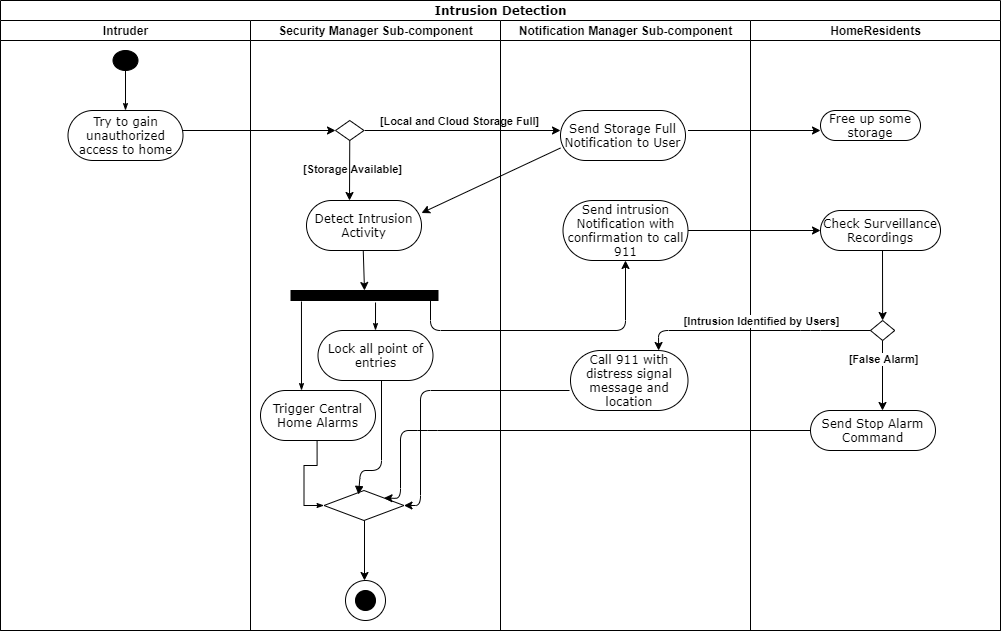

The diagram above was exported from draw.io. Its source (the exported page's mxGraphModel, read from the mxfile embedded in the PNG):
<mxGraphModel dx="1718" dy="401" grid="1" gridSize="10" guides="1" tooltips="1" connect="1" arrows="1" fold="1" page="1" pageScale="1" pageWidth="850" pageHeight="1100" background="#ffffff" math="0" shadow="0">
  <root>
    <mxCell id="0" />
    <mxCell id="1" parent="0" />
    <mxCell id="htSZmQA0AxmHr18CcMxh-1" value="HomeResidents" style="swimlane;html=1;startSize=20;" parent="1" vertex="1">
      <mxGeometry x="590" y="40" width="250" height="610" as="geometry" />
    </mxCell>
    <mxCell id="htSZmQA0AxmHr18CcMxh-3" value="Free up some storage" style="rounded=1;whiteSpace=wrap;html=1;shadow=0;comic=0;labelBackgroundColor=none;strokeWidth=1;fontFamily=Verdana;fontSize=12;align=center;arcSize=50;" parent="htSZmQA0AxmHr18CcMxh-1" vertex="1">
      <mxGeometry x="70" y="90" width="100" height="30" as="geometry" />
    </mxCell>
    <mxCell id="htSZmQA0AxmHr18CcMxh-51" value="Check&amp;nbsp;Surveillance Recordings" style="rounded=1;whiteSpace=wrap;html=1;shadow=0;comic=0;labelBackgroundColor=none;strokeWidth=1;fontFamily=Verdana;fontSize=12;align=center;arcSize=50;" parent="htSZmQA0AxmHr18CcMxh-1" vertex="1">
      <mxGeometry x="70" y="190" width="120" height="40" as="geometry" />
    </mxCell>
    <mxCell id="htSZmQA0AxmHr18CcMxh-52" value="" style="rhombus;whiteSpace=wrap;html=1;" parent="htSZmQA0AxmHr18CcMxh-1" vertex="1">
      <mxGeometry x="120" y="300" width="24.25" height="20" as="geometry" />
    </mxCell>
    <mxCell id="htSZmQA0AxmHr18CcMxh-54" value="" style="endArrow=classic;html=1;" parent="htSZmQA0AxmHr18CcMxh-1" target="htSZmQA0AxmHr18CcMxh-52" edge="1">
      <mxGeometry width="50" height="50" relative="1" as="geometry">
        <mxPoint x="132" y="230" as="sourcePoint" />
        <mxPoint x="720" y="370" as="targetPoint" />
      </mxGeometry>
    </mxCell>
    <mxCell id="htSZmQA0AxmHr18CcMxh-64" value="" style="endArrow=classic;html=1;" parent="htSZmQA0AxmHr18CcMxh-1" edge="1">
      <mxGeometry width="50" height="50" relative="1" as="geometry">
        <mxPoint x="132" y="320" as="sourcePoint" />
        <mxPoint x="132" y="390" as="targetPoint" />
      </mxGeometry>
    </mxCell>
    <mxCell id="htSZmQA0AxmHr18CcMxh-69" value="&lt;b&gt;[False Alarm]&lt;/b&gt;" style="edgeLabel;html=1;align=center;verticalAlign=middle;resizable=0;points=[];" parent="htSZmQA0AxmHr18CcMxh-64" vertex="1" connectable="0">
      <mxGeometry x="-0.4857" relative="1" as="geometry">
        <mxPoint as="offset" />
      </mxGeometry>
    </mxCell>
    <mxCell id="htSZmQA0AxmHr18CcMxh-65" value="Send Stop Alarm Command" style="rounded=1;whiteSpace=wrap;html=1;shadow=0;comic=0;labelBackgroundColor=none;strokeWidth=1;fontFamily=Verdana;fontSize=12;align=center;arcSize=50;" parent="htSZmQA0AxmHr18CcMxh-1" vertex="1">
      <mxGeometry x="60" y="390" width="125" height="40" as="geometry" />
    </mxCell>
    <mxCell id="1c1d494c118603dd-1" value="Intrusion Detection" style="swimlane;html=1;childLayout=stackLayout;startSize=20;rounded=0;shadow=0;comic=0;labelBackgroundColor=none;strokeWidth=1;fontFamily=Verdana;fontSize=12;align=center;" parent="1" vertex="1">
      <mxGeometry x="-160" y="20" width="1000" height="630" as="geometry" />
    </mxCell>
    <mxCell id="1c1d494c118603dd-2" value="Intruder" style="swimlane;html=1;startSize=20;" parent="1c1d494c118603dd-1" vertex="1">
      <mxGeometry y="20" width="250" height="610" as="geometry" />
    </mxCell>
    <mxCell id="60571a20871a0731-8" value="Try to gain unauthorized access to home" style="rounded=1;whiteSpace=wrap;html=1;shadow=0;comic=0;labelBackgroundColor=none;strokeWidth=1;fontFamily=Verdana;fontSize=12;align=center;arcSize=50;" parent="1c1d494c118603dd-2" vertex="1">
      <mxGeometry x="67.5" y="90" width="115" height="50" as="geometry" />
    </mxCell>
    <mxCell id="60571a20871a0731-4" value="" style="ellipse;whiteSpace=wrap;html=1;rounded=0;shadow=0;comic=0;labelBackgroundColor=none;strokeWidth=1;fillColor=#000000;fontFamily=Verdana;fontSize=12;align=center;" parent="1c1d494c118603dd-2" vertex="1">
      <mxGeometry x="112.5" y="30" width="25" height="20" as="geometry" />
    </mxCell>
    <mxCell id="1c1d494c118603dd-27" style="edgeStyle=orthogonalEdgeStyle;rounded=0;html=1;labelBackgroundColor=none;startArrow=none;startFill=0;startSize=5;endArrow=classicThin;endFill=1;endSize=5;jettySize=auto;orthogonalLoop=1;strokeWidth=1;fontFamily=Verdana;fontSize=12" parent="1c1d494c118603dd-2" source="60571a20871a0731-4" target="60571a20871a0731-8" edge="1">
      <mxGeometry relative="1" as="geometry" />
    </mxCell>
    <mxCell id="htSZmQA0AxmHr18CcMxh-34" value="" style="endArrow=classic;html=1;entryX=0;entryY=0.5;entryDx=0;entryDy=0;" parent="1c1d494c118603dd-2" target="htSZmQA0AxmHr18CcMxh-31" edge="1">
      <mxGeometry width="50" height="50" relative="1" as="geometry">
        <mxPoint x="182.5" y="110" as="sourcePoint" />
        <mxPoint x="232.5" y="60" as="targetPoint" />
      </mxGeometry>
    </mxCell>
    <mxCell id="1c1d494c118603dd-3" value="Security Manager Sub-component" style="swimlane;html=1;startSize=20;" parent="1c1d494c118603dd-1" vertex="1">
      <mxGeometry x="250" y="20" width="250" height="610" as="geometry" />
    </mxCell>
    <mxCell id="t3qRroJMPlwCFSWqbdVb-3" value="" style="ellipse;whiteSpace=wrap;html=1;aspect=fixed;" vertex="1" parent="1c1d494c118603dd-3">
      <mxGeometry x="95" y="560" width="40" height="40" as="geometry" />
    </mxCell>
    <mxCell id="t3qRroJMPlwCFSWqbdVb-2" value="" style="ellipse;whiteSpace=wrap;html=1;aspect=fixed;fillColor=#000000;" vertex="1" parent="1c1d494c118603dd-3">
      <mxGeometry x="105" y="570" width="20" height="20" as="geometry" />
    </mxCell>
    <mxCell id="1c1d494c118603dd-40" style="edgeStyle=none;rounded=0;html=1;labelBackgroundColor=none;startArrow=none;startFill=0;startSize=5;endArrow=classicThin;endFill=1;endSize=5;jettySize=auto;orthogonalLoop=1;strokeWidth=1;fontFamily=Verdana;fontSize=12" parent="1c1d494c118603dd-3" edge="1">
      <mxGeometry relative="1" as="geometry">
        <mxPoint x="125.5" y="480" as="sourcePoint" />
      </mxGeometry>
    </mxCell>
    <mxCell id="htSZmQA0AxmHr18CcMxh-41" value="" style="endArrow=classic;html=1;exitX=0.5;exitY=1;exitDx=0;exitDy=0;entryX=0.5;entryY=0;entryDx=0;entryDy=0;" parent="1c1d494c118603dd-3" target="60571a20871a0731-3" edge="1">
      <mxGeometry width="50" height="50" relative="1" as="geometry">
        <mxPoint x="112.75" y="230" as="sourcePoint" />
        <mxPoint x="112.5" y="290" as="targetPoint" />
      </mxGeometry>
    </mxCell>
    <mxCell id="htSZmQA0AxmHr18CcMxh-59" style="edgeStyle=orthogonalEdgeStyle;rounded=0;html=1;labelBackgroundColor=none;startArrow=none;startFill=0;startSize=5;endArrow=classicThin;endFill=1;endSize=5;jettySize=auto;orthogonalLoop=1;strokeWidth=1;fontFamily=Verdana;fontSize=12;exitX=0.492;exitY=1;exitDx=0;exitDy=0;exitPerimeter=0;entryX=0;entryY=0.5;entryDx=0;entryDy=0;" parent="1c1d494c118603dd-3" source="htSZmQA0AxmHr18CcMxh-43" edge="1" target="t3qRroJMPlwCFSWqbdVb-1">
      <mxGeometry relative="1" as="geometry">
        <mxPoint x="66.50199999999998" y="381" as="sourcePoint" />
        <mxPoint x="66.53999999999999" y="470" as="targetPoint" />
      </mxGeometry>
    </mxCell>
    <mxCell id="htSZmQA0AxmHr18CcMxh-43" value="Trigger Central Home Alarms" style="rounded=1;whiteSpace=wrap;html=1;shadow=0;comic=0;labelBackgroundColor=none;strokeWidth=1;fontFamily=Verdana;fontSize=12;align=center;arcSize=50;" parent="1c1d494c118603dd-3" vertex="1">
      <mxGeometry x="10" y="370" width="115" height="50" as="geometry" />
    </mxCell>
    <mxCell id="htSZmQA0AxmHr18CcMxh-40" value="&lt;b&gt;[Storage Available]&lt;/b&gt;" style="edgeLabel;html=1;align=center;verticalAlign=middle;resizable=0;points=[];" parent="1c1d494c118603dd-3" vertex="1" connectable="0">
      <mxGeometry x="37" y="150" as="geometry">
        <mxPoint x="64" y="-2" as="offset" />
      </mxGeometry>
    </mxCell>
    <mxCell id="t3qRroJMPlwCFSWqbdVb-1" value="" style="rhombus;whiteSpace=wrap;html=1;" vertex="1" parent="1c1d494c118603dd-3">
      <mxGeometry x="73.5" y="470" width="80" height="30" as="geometry" />
    </mxCell>
    <mxCell id="60571a20871a0731-3" value="" style="whiteSpace=wrap;html=1;rounded=0;shadow=0;comic=0;labelBackgroundColor=none;strokeWidth=1;fillColor=#000000;fontFamily=Verdana;fontSize=12;align=center;rotation=0;" parent="1c1d494c118603dd-3" vertex="1">
      <mxGeometry x="40.5" y="270" width="147" height="10" as="geometry" />
    </mxCell>
    <mxCell id="htSZmQA0AxmHr18CcMxh-31" value="" style="rhombus;whiteSpace=wrap;html=1;" parent="1c1d494c118603dd-3" vertex="1">
      <mxGeometry x="85" y="100" width="28.5" height="20" as="geometry" />
    </mxCell>
    <mxCell id="htSZmQA0AxmHr18CcMxh-27" value="Detect Intrusion Activity" style="rounded=1;whiteSpace=wrap;html=1;shadow=0;comic=0;labelBackgroundColor=none;strokeWidth=1;fontFamily=Verdana;fontSize=12;align=center;arcSize=50;" parent="1c1d494c118603dd-3" vertex="1">
      <mxGeometry x="56" y="180" width="115" height="50" as="geometry" />
    </mxCell>
    <mxCell id="1c1d494c118603dd-39" style="edgeStyle=none;rounded=0;html=1;labelBackgroundColor=none;startArrow=none;startFill=0;startSize=5;endArrow=classicThin;endFill=1;endSize=5;jettySize=auto;orthogonalLoop=1;strokeWidth=1;fontFamily=Verdana;fontSize=12" parent="1c1d494c118603dd-3" edge="1">
      <mxGeometry relative="1" as="geometry">
        <mxPoint x="113.54999999999995" y="420" as="sourcePoint" />
      </mxGeometry>
    </mxCell>
    <mxCell id="1c1d494c118603dd-32" style="edgeStyle=orthogonalEdgeStyle;rounded=0;html=1;labelBackgroundColor=none;startArrow=none;startFill=0;startSize=5;endArrow=classicThin;endFill=1;endSize=5;jettySize=auto;orthogonalLoop=1;strokeWidth=1;fontFamily=Verdana;fontSize=12;exitX=0.146;exitY=1.3;exitDx=0;exitDy=0;exitPerimeter=0;" parent="1c1d494c118603dd-3" edge="1">
      <mxGeometry relative="1" as="geometry">
        <mxPoint x="50.96199999999999" y="281" as="sourcePoint" />
        <mxPoint x="51" y="370" as="targetPoint" />
      </mxGeometry>
    </mxCell>
    <mxCell id="htSZmQA0AxmHr18CcMxh-35" value="" style="endArrow=classic;html=1;" parent="1c1d494c118603dd-3" edge="1">
      <mxGeometry width="50" height="50" relative="1" as="geometry">
        <mxPoint x="114" y="110" as="sourcePoint" />
        <mxPoint x="310" y="110" as="targetPoint" />
      </mxGeometry>
    </mxCell>
    <mxCell id="htSZmQA0AxmHr18CcMxh-39" value="&lt;b&gt;[Local and Cloud Storage Full]&lt;/b&gt;" style="edgeLabel;html=1;align=center;verticalAlign=middle;resizable=0;points=[];" parent="htSZmQA0AxmHr18CcMxh-35" vertex="1" connectable="0">
      <mxGeometry x="-0.2857" relative="1" as="geometry">
        <mxPoint x="24" y="-10" as="offset" />
      </mxGeometry>
    </mxCell>
    <mxCell id="1c1d494c118603dd-52" style="edgeStyle=none;rounded=0;html=1;dashed=1;labelBackgroundColor=none;startArrow=none;startFill=0;startSize=5;endArrow=oval;endFill=0;endSize=5;jettySize=auto;orthogonalLoop=1;strokeWidth=1;fontFamily=Verdana;fontSize=12" parent="1c1d494c118603dd-3" edge="1">
      <mxGeometry relative="1" as="geometry">
        <mxPoint x="101.79310344827582" y="480" as="targetPoint" />
      </mxGeometry>
    </mxCell>
    <mxCell id="1c1d494c118603dd-53" style="edgeStyle=none;rounded=0;html=1;dashed=1;labelBackgroundColor=none;startArrow=none;startFill=0;startSize=5;endArrow=oval;endFill=0;endSize=5;jettySize=auto;orthogonalLoop=1;strokeWidth=1;fontFamily=Verdana;fontSize=12" parent="1c1d494c118603dd-3" edge="1">
      <mxGeometry relative="1" as="geometry">
        <mxPoint x="125" y="529.1666666666667" as="targetPoint" />
      </mxGeometry>
    </mxCell>
    <mxCell id="htSZmQA0AxmHr18CcMxh-38" value="" style="endArrow=classic;html=1;exitX=0.5;exitY=1;exitDx=0;exitDy=0;" parent="1c1d494c118603dd-3" source="htSZmQA0AxmHr18CcMxh-31" edge="1">
      <mxGeometry width="50" height="50" relative="1" as="geometry">
        <mxPoint x="170" y="190" as="sourcePoint" />
        <mxPoint x="99" y="180" as="targetPoint" />
      </mxGeometry>
    </mxCell>
    <mxCell id="1c1d494c118603dd-31" style="edgeStyle=orthogonalEdgeStyle;rounded=0;html=1;labelBackgroundColor=none;startArrow=none;startFill=0;startSize=5;endArrow=classicThin;endFill=1;endSize=5;jettySize=auto;orthogonalLoop=1;strokeWidth=1;fontFamily=Verdana;fontSize=12;exitX=0.575;exitY=1.2;exitDx=0;exitDy=0;exitPerimeter=0;" parent="1c1d494c118603dd-3" source="60571a20871a0731-3" target="htSZmQA0AxmHr18CcMxh-44" edge="1">
      <mxGeometry relative="1" as="geometry">
        <mxPoint x="177" y="275" as="sourcePoint" />
        <mxPoint x="177" y="360" as="targetPoint" />
      </mxGeometry>
    </mxCell>
    <mxCell id="htSZmQA0AxmHr18CcMxh-68" value="" style="endArrow=classic;html=1;entryX=0.5;entryY=0;entryDx=0;entryDy=0;" parent="1c1d494c118603dd-3" edge="1">
      <mxGeometry width="50" height="50" relative="1" as="geometry">
        <mxPoint x="114" y="500" as="sourcePoint" />
        <mxPoint x="114" y="560" as="targetPoint" />
      </mxGeometry>
    </mxCell>
    <mxCell id="htSZmQA0AxmHr18CcMxh-44" value="Lock all point of entries" style="rounded=1;whiteSpace=wrap;html=1;shadow=0;comic=0;labelBackgroundColor=none;strokeWidth=1;fontFamily=Verdana;fontSize=12;align=center;arcSize=50;" parent="1c1d494c118603dd-3" vertex="1">
      <mxGeometry x="67.5" y="310" width="115" height="50" as="geometry" />
    </mxCell>
    <mxCell id="htSZmQA0AxmHr18CcMxh-45" value="" style="endArrow=classic;html=1;entryX=0.5;entryY=1;entryDx=0;entryDy=0;" parent="1c1d494c118603dd-3" target="htSZmQA0AxmHr18CcMxh-46" edge="1">
      <mxGeometry width="50" height="50" relative="1" as="geometry">
        <mxPoint x="180" y="280" as="sourcePoint" />
        <mxPoint x="320" y="310" as="targetPoint" />
        <Array as="points">
          <mxPoint x="180" y="310" />
          <mxPoint x="375" y="310" />
        </Array>
      </mxGeometry>
    </mxCell>
    <mxCell id="htSZmQA0AxmHr18CcMxh-62" value="" style="html=1;verticalAlign=bottom;endArrow=block;" parent="1c1d494c118603dd-3" edge="1">
      <mxGeometry width="80" relative="1" as="geometry">
        <mxPoint x="131" y="360" as="sourcePoint" />
        <mxPoint x="108" y="474" as="targetPoint" />
        <Array as="points">
          <mxPoint x="131" y="450" />
          <mxPoint x="110" y="450" />
        </Array>
      </mxGeometry>
    </mxCell>
    <mxCell id="1c1d494c118603dd-4" value="Notification Manager Sub-component" style="swimlane;html=1;startSize=20;" parent="1c1d494c118603dd-1" vertex="1">
      <mxGeometry x="500" y="20" width="250" height="610" as="geometry" />
    </mxCell>
    <mxCell id="htSZmQA0AxmHr18CcMxh-36" value="Send Storage Full Notification to User" style="rounded=1;whiteSpace=wrap;html=1;shadow=0;comic=0;labelBackgroundColor=none;strokeWidth=1;fontFamily=Verdana;fontSize=12;align=center;arcSize=50;" parent="1c1d494c118603dd-4" vertex="1">
      <mxGeometry x="60" y="90" width="125" height="50" as="geometry" />
    </mxCell>
    <mxCell id="htSZmQA0AxmHr18CcMxh-46" value="Send intrusion Notification with confirmation to call 911" style="rounded=1;whiteSpace=wrap;html=1;shadow=0;comic=0;labelBackgroundColor=none;strokeWidth=1;fontFamily=Verdana;fontSize=12;align=center;arcSize=50;" parent="1c1d494c118603dd-4" vertex="1">
      <mxGeometry x="62.5" y="180" width="125" height="60" as="geometry" />
    </mxCell>
    <mxCell id="htSZmQA0AxmHr18CcMxh-55" value="Call 911 with distress signal message and location" style="rounded=1;whiteSpace=wrap;html=1;shadow=0;comic=0;labelBackgroundColor=none;strokeWidth=1;fontFamily=Verdana;fontSize=12;align=center;arcSize=50;" parent="1c1d494c118603dd-4" vertex="1">
      <mxGeometry x="70" y="330" width="117.5" height="60" as="geometry" />
    </mxCell>
    <mxCell id="htSZmQA0AxmHr18CcMxh-66" value="" style="endArrow=classic;html=1;entryX=1;entryY=0;entryDx=0;entryDy=0;" parent="1c1d494c118603dd-4" target="t3qRroJMPlwCFSWqbdVb-1" edge="1">
      <mxGeometry width="50" height="50" relative="1" as="geometry">
        <mxPoint x="310" y="410" as="sourcePoint" />
        <mxPoint x="-72.05500000000006" y="470" as="targetPoint" />
        <Array as="points">
          <mxPoint x="-73" y="410" />
          <mxPoint x="-100" y="410" />
          <mxPoint x="-100" y="478" />
        </Array>
      </mxGeometry>
    </mxCell>
    <mxCell id="htSZmQA0AxmHr18CcMxh-47" value="" style="endArrow=classic;html=1;" parent="1c1d494c118603dd-4" edge="1">
      <mxGeometry width="50" height="50" relative="1" as="geometry">
        <mxPoint x="187.5" y="110" as="sourcePoint" />
        <mxPoint x="320" y="110" as="targetPoint" />
      </mxGeometry>
    </mxCell>
    <mxCell id="htSZmQA0AxmHr18CcMxh-50" value="" style="endArrow=classic;html=1;" parent="1c1d494c118603dd-4" edge="1">
      <mxGeometry width="50" height="50" relative="1" as="geometry">
        <mxPoint x="187.5" y="210" as="sourcePoint" />
        <mxPoint x="320" y="210" as="targetPoint" />
      </mxGeometry>
    </mxCell>
    <mxCell id="htSZmQA0AxmHr18CcMxh-37" value="" style="endArrow=classic;html=1;entryX=1;entryY=0.25;entryDx=0;entryDy=0;exitX=0;exitY=0.75;exitDx=0;exitDy=0;" parent="1c1d494c118603dd-1" source="htSZmQA0AxmHr18CcMxh-36" target="htSZmQA0AxmHr18CcMxh-27" edge="1">
      <mxGeometry width="50" height="50" relative="1" as="geometry">
        <mxPoint x="374" y="140" as="sourcePoint" />
        <mxPoint x="570" y="140" as="targetPoint" />
      </mxGeometry>
    </mxCell>
    <mxCell id="htSZmQA0AxmHr18CcMxh-63" value="" style="endArrow=classic;html=1;entryX=1;entryY=0.5;entryDx=0;entryDy=0;" parent="1c1d494c118603dd-1" target="t3qRroJMPlwCFSWqbdVb-1" edge="1">
      <mxGeometry width="50" height="50" relative="1" as="geometry">
        <mxPoint x="569" y="390" as="sourcePoint" />
        <mxPoint x="410.01099999999997" y="490" as="targetPoint" />
        <Array as="points">
          <mxPoint x="420" y="390" />
          <mxPoint x="420" y="505" />
        </Array>
      </mxGeometry>
    </mxCell>
    <mxCell id="htSZmQA0AxmHr18CcMxh-53" value="" style="endArrow=classic;html=1;entryX=0.75;entryY=0;entryDx=0;entryDy=0;" parent="1" target="htSZmQA0AxmHr18CcMxh-55" edge="1">
      <mxGeometry width="50" height="50" relative="1" as="geometry">
        <mxPoint x="710" y="350" as="sourcePoint" />
        <mxPoint x="720" y="410" as="targetPoint" />
        <Array as="points">
          <mxPoint x="650" y="350" />
          <mxPoint x="498" y="350" />
        </Array>
      </mxGeometry>
    </mxCell>
    <mxCell id="htSZmQA0AxmHr18CcMxh-57" value="&lt;b&gt;[Intrusion Identified by Users]&lt;/b&gt;" style="edgeLabel;html=1;align=center;verticalAlign=middle;resizable=0;points=[];" parent="htSZmQA0AxmHr18CcMxh-53" vertex="1" connectable="0">
      <mxGeometry x="0.3621" relative="1" as="geometry">
        <mxPoint x="48" y="-10" as="offset" />
      </mxGeometry>
    </mxCell>
  </root>
</mxGraphModel>